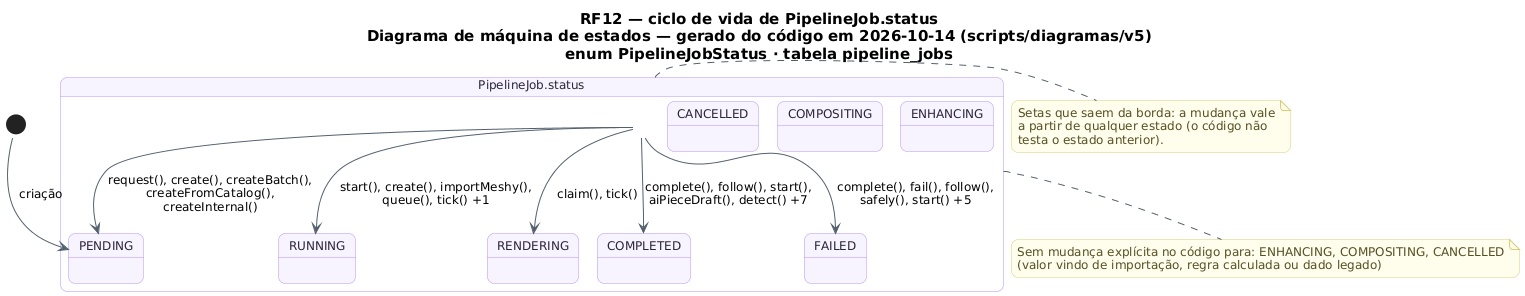

The diagram above was rendered by PlantUML. Its source (embedded in the PNG):
@startuml RF12_MaquinaDeEstados_ItemLote
!pragma layout smetana
skinparam backgroundColor #FFFFFF
skinparam shadowing false
skinparam defaultFontName "DejaVu Sans"
skinparam defaultFontSize 12
skinparam titleFontSize 15
skinparam roundcorner 14
skinparam ArrowColor #52606D
skinparam note {
  BackgroundColor #FFFDEB
  BorderColor #D8CE78
  FontColor #554F24
}
skinparam state {
  BackgroundColor #F8F4FF
  BorderColor #B695F5
  FontColor #2D2438
  StartColor #20A77A
  EndColor #4B5563
}
title RF12 — ciclo de vida de PipelineJob.status\nDiagrama de máquina de estados — gerado do código em 2026-10-14 (scripts/diagramas/v5)\nenum PipelineJobStatus · tabela pipeline_jobs

state "PipelineJob.status" as Ciclo_PipelineJob {
  state Ciclo_PipelineJob_PENDING as "PENDING"
  state Ciclo_PipelineJob_RUNNING as "RUNNING"
  state Ciclo_PipelineJob_RENDERING as "RENDERING"
  state Ciclo_PipelineJob_ENHANCING as "ENHANCING"
  state Ciclo_PipelineJob_COMPOSITING as "COMPOSITING"
  state Ciclo_PipelineJob_COMPLETED as "COMPLETED"
  state Ciclo_PipelineJob_FAILED as "FAILED"
  state Ciclo_PipelineJob_CANCELLED as "CANCELLED"
}
[*] --> Ciclo_PipelineJob_PENDING : criação
Ciclo_PipelineJob --> Ciclo_PipelineJob_COMPLETED : complete(), follow(), start(),\naiPieceDraft(), detect() +7
Ciclo_PipelineJob --> Ciclo_PipelineJob_FAILED : complete(), fail(), follow(),\nsafely(), start() +5
Ciclo_PipelineJob --> Ciclo_PipelineJob_PENDING : request(), create(), createBatch(),\ncreateFromCatalog(),\ncreateInternal()
Ciclo_PipelineJob --> Ciclo_PipelineJob_RENDERING : claim(), tick()
Ciclo_PipelineJob --> Ciclo_PipelineJob_RUNNING : start(), create(), importMeshy(),\nqueue(), tick() +1
note bottom of Ciclo_PipelineJob
  Sem mudança explícita no código para: ENHANCING, COMPOSITING, CANCELLED
  (valor vindo de importação, regra calculada ou dado legado)
end note
note right of Ciclo_PipelineJob
  Setas que saem da borda: a mudança vale
  a partir de qualquer estado (o código não
  testa o estado anterior).
end note
@enduml